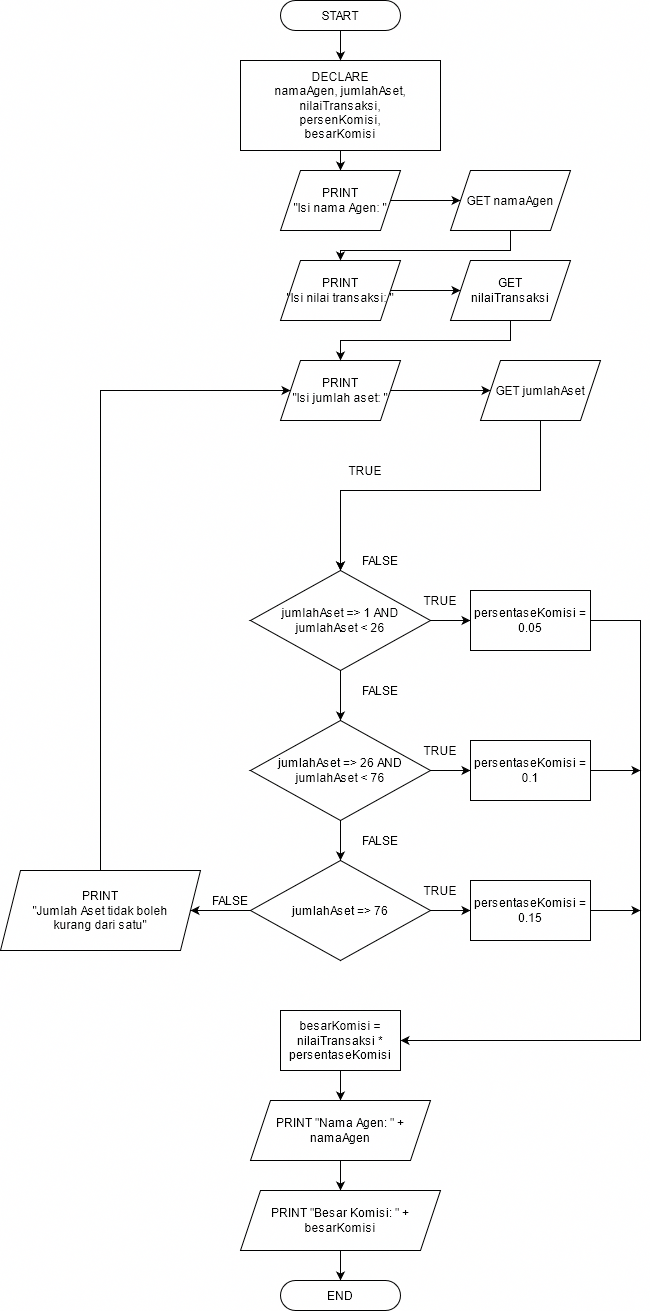

The diagram above was exported from draw.io. Its source (the exported page's mxGraphModel, read from the mxfile embedded in the PNG):
<mxGraphModel dx="1009" dy="1161" grid="1" gridSize="10" guides="1" tooltips="1" connect="1" arrows="1" fold="1" page="1" pageScale="1" pageWidth="850" pageHeight="1100" math="0" shadow="0">
  <root>
    <mxCell id="0" />
    <mxCell id="1" parent="0" />
    <mxCell id="28xbBbXLm4IBXhM0HnEF-1" value="" style="rounded=0;whiteSpace=wrap;html=1;" vertex="1" parent="1">
      <mxGeometry x="340" y="320" width="120" height="60" as="geometry" />
    </mxCell>
    <mxCell id="28xbBbXLm4IBXhM0HnEF-16" style="edgeStyle=orthogonalEdgeStyle;rounded=0;orthogonalLoop=1;jettySize=auto;html=1;" edge="1" parent="1" source="28xbBbXLm4IBXhM0HnEF-2" target="28xbBbXLm4IBXhM0HnEF-8">
      <mxGeometry relative="1" as="geometry" />
    </mxCell>
    <mxCell id="28xbBbXLm4IBXhM0HnEF-2" value="&lt;div&gt;DECLARE &lt;br&gt;&lt;/div&gt;&lt;div&gt;namaAgen, jumlahAset, nilaiTransaksi,&lt;/div&gt;&lt;div&gt;persenKomisi,&lt;/div&gt;&lt;div&gt;besarKomisi&lt;br&gt;&lt;/div&gt;" style="rounded=0;whiteSpace=wrap;html=1;" vertex="1" parent="1">
      <mxGeometry x="300" y="320" width="200" height="90" as="geometry" />
    </mxCell>
    <mxCell id="28xbBbXLm4IBXhM0HnEF-80" style="edgeStyle=orthogonalEdgeStyle;rounded=0;orthogonalLoop=1;jettySize=auto;html=1;" edge="1" parent="1" source="28xbBbXLm4IBXhM0HnEF-4" target="28xbBbXLm4IBXhM0HnEF-2">
      <mxGeometry relative="1" as="geometry" />
    </mxCell>
    <mxCell id="28xbBbXLm4IBXhM0HnEF-4" value="START" style="rounded=1;whiteSpace=wrap;html=1;arcSize=50;" vertex="1" parent="1">
      <mxGeometry x="340" y="260" width="120" height="30" as="geometry" />
    </mxCell>
    <mxCell id="28xbBbXLm4IBXhM0HnEF-17" style="edgeStyle=orthogonalEdgeStyle;rounded=0;orthogonalLoop=1;jettySize=auto;html=1;" edge="1" parent="1" source="28xbBbXLm4IBXhM0HnEF-8" target="28xbBbXLm4IBXhM0HnEF-11">
      <mxGeometry relative="1" as="geometry" />
    </mxCell>
    <mxCell id="28xbBbXLm4IBXhM0HnEF-8" value="&lt;div&gt;PRINT&lt;/div&gt;&lt;div&gt;&quot;Isi nama Agen: &quot;&lt;/div&gt;" style="shape=parallelogram;perimeter=parallelogramPerimeter;whiteSpace=wrap;html=1;fixedSize=1;" vertex="1" parent="1">
      <mxGeometry x="340" y="430" width="120" height="60" as="geometry" />
    </mxCell>
    <mxCell id="28xbBbXLm4IBXhM0HnEF-33" style="edgeStyle=orthogonalEdgeStyle;rounded=0;orthogonalLoop=1;jettySize=auto;html=1;entryX=0;entryY=0.5;entryDx=0;entryDy=0;" edge="1" parent="1" source="28xbBbXLm4IBXhM0HnEF-9" target="28xbBbXLm4IBXhM0HnEF-12">
      <mxGeometry relative="1" as="geometry" />
    </mxCell>
    <mxCell id="28xbBbXLm4IBXhM0HnEF-9" value="&lt;div&gt;PRINT&lt;/div&gt;&lt;div&gt;&quot;Isi jumlah aset: &quot;&lt;/div&gt;" style="shape=parallelogram;perimeter=parallelogramPerimeter;whiteSpace=wrap;html=1;fixedSize=1;" vertex="1" parent="1">
      <mxGeometry x="340" y="620" width="120" height="60" as="geometry" />
    </mxCell>
    <mxCell id="28xbBbXLm4IBXhM0HnEF-38" style="edgeStyle=orthogonalEdgeStyle;rounded=0;orthogonalLoop=1;jettySize=auto;html=1;entryX=0;entryY=0.5;entryDx=0;entryDy=0;" edge="1" parent="1" source="28xbBbXLm4IBXhM0HnEF-10" target="28xbBbXLm4IBXhM0HnEF-13">
      <mxGeometry relative="1" as="geometry" />
    </mxCell>
    <mxCell id="28xbBbXLm4IBXhM0HnEF-10" value="&lt;div&gt;PRINT&lt;/div&gt;&lt;div&gt;&quot;Isi nilai transaksi: &quot;&lt;/div&gt;" style="shape=parallelogram;perimeter=parallelogramPerimeter;whiteSpace=wrap;html=1;fixedSize=1;" vertex="1" parent="1">
      <mxGeometry x="340" y="520" width="120" height="60" as="geometry" />
    </mxCell>
    <mxCell id="28xbBbXLm4IBXhM0HnEF-39" style="edgeStyle=orthogonalEdgeStyle;rounded=0;orthogonalLoop=1;jettySize=auto;html=1;entryX=0.5;entryY=0;entryDx=0;entryDy=0;" edge="1" parent="1" source="28xbBbXLm4IBXhM0HnEF-11" target="28xbBbXLm4IBXhM0HnEF-10">
      <mxGeometry relative="1" as="geometry">
        <Array as="points">
          <mxPoint x="570" y="510" />
          <mxPoint x="400" y="510" />
        </Array>
      </mxGeometry>
    </mxCell>
    <mxCell id="28xbBbXLm4IBXhM0HnEF-11" value="GET namaAgen" style="shape=parallelogram;perimeter=parallelogramPerimeter;whiteSpace=wrap;html=1;fixedSize=1;" vertex="1" parent="1">
      <mxGeometry x="510" y="430" width="120" height="60" as="geometry" />
    </mxCell>
    <mxCell id="28xbBbXLm4IBXhM0HnEF-73" style="edgeStyle=orthogonalEdgeStyle;rounded=0;orthogonalLoop=1;jettySize=auto;html=1;entryX=0.5;entryY=0;entryDx=0;entryDy=0;" edge="1" parent="1" source="28xbBbXLm4IBXhM0HnEF-12" target="28xbBbXLm4IBXhM0HnEF-41">
      <mxGeometry relative="1" as="geometry">
        <Array as="points">
          <mxPoint x="600" y="750" />
          <mxPoint x="400" y="750" />
        </Array>
      </mxGeometry>
    </mxCell>
    <mxCell id="28xbBbXLm4IBXhM0HnEF-12" value="GET jumlahAset" style="shape=parallelogram;perimeter=parallelogramPerimeter;whiteSpace=wrap;html=1;fixedSize=1;" vertex="1" parent="1">
      <mxGeometry x="540" y="620" width="120" height="60" as="geometry" />
    </mxCell>
    <mxCell id="28xbBbXLm4IBXhM0HnEF-37" style="edgeStyle=orthogonalEdgeStyle;rounded=0;orthogonalLoop=1;jettySize=auto;html=1;entryX=0.5;entryY=0;entryDx=0;entryDy=0;" edge="1" parent="1" source="28xbBbXLm4IBXhM0HnEF-13" target="28xbBbXLm4IBXhM0HnEF-9">
      <mxGeometry relative="1" as="geometry">
        <Array as="points">
          <mxPoint x="570" y="600" />
          <mxPoint x="400" y="600" />
        </Array>
      </mxGeometry>
    </mxCell>
    <mxCell id="28xbBbXLm4IBXhM0HnEF-13" value="&lt;div&gt;GET&lt;/div&gt;&lt;div&gt;nilaiTransaksi&lt;/div&gt;" style="shape=parallelogram;perimeter=parallelogramPerimeter;whiteSpace=wrap;html=1;fixedSize=1;" vertex="1" parent="1">
      <mxGeometry x="510" y="520" width="120" height="60" as="geometry" />
    </mxCell>
    <mxCell id="28xbBbXLm4IBXhM0HnEF-49" style="edgeStyle=orthogonalEdgeStyle;rounded=0;orthogonalLoop=1;jettySize=auto;html=1;" edge="1" parent="1" target="28xbBbXLm4IBXhM0HnEF-41">
      <mxGeometry relative="1" as="geometry">
        <mxPoint x="400" y="800" as="sourcePoint" />
      </mxGeometry>
    </mxCell>
    <mxCell id="28xbBbXLm4IBXhM0HnEF-76" style="edgeStyle=orthogonalEdgeStyle;rounded=0;orthogonalLoop=1;jettySize=auto;html=1;entryX=0;entryY=0.5;entryDx=0;entryDy=0;" edge="1" parent="1" source="28xbBbXLm4IBXhM0HnEF-28" target="28xbBbXLm4IBXhM0HnEF-9">
      <mxGeometry relative="1" as="geometry">
        <Array as="points">
          <mxPoint x="160" y="650" />
        </Array>
      </mxGeometry>
    </mxCell>
    <mxCell id="28xbBbXLm4IBXhM0HnEF-28" value="PRINT&lt;br&gt;&lt;div&gt;&quot;Jumlah Aset tidak boleh&lt;/div&gt;&lt;div&gt;kurang dari satu&quot;&lt;/div&gt;" style="shape=parallelogram;perimeter=parallelogramPerimeter;whiteSpace=wrap;html=1;fixedSize=1;" vertex="1" parent="1">
      <mxGeometry x="60" y="1130" width="200" height="80" as="geometry" />
    </mxCell>
    <mxCell id="28xbBbXLm4IBXhM0HnEF-34" value="TRUE" style="text;html=1;strokeColor=none;fillColor=none;align=center;verticalAlign=middle;whiteSpace=wrap;rounded=0;" vertex="1" parent="1">
      <mxGeometry x="405" y="720" width="40" height="20" as="geometry" />
    </mxCell>
    <mxCell id="28xbBbXLm4IBXhM0HnEF-48" style="edgeStyle=orthogonalEdgeStyle;rounded=0;orthogonalLoop=1;jettySize=auto;html=1;entryX=0;entryY=0.5;entryDx=0;entryDy=0;" edge="1" parent="1" source="28xbBbXLm4IBXhM0HnEF-41" target="28xbBbXLm4IBXhM0HnEF-47">
      <mxGeometry relative="1" as="geometry" />
    </mxCell>
    <mxCell id="28xbBbXLm4IBXhM0HnEF-53" style="edgeStyle=orthogonalEdgeStyle;rounded=0;orthogonalLoop=1;jettySize=auto;html=1;entryX=0.5;entryY=0;entryDx=0;entryDy=0;" edge="1" parent="1" source="28xbBbXLm4IBXhM0HnEF-41" target="28xbBbXLm4IBXhM0HnEF-50">
      <mxGeometry relative="1" as="geometry" />
    </mxCell>
    <mxCell id="28xbBbXLm4IBXhM0HnEF-41" value="jumlahAset =&amp;gt; 1 AND jumlahAset &amp;lt; 26" style="rhombus;whiteSpace=wrap;html=1;" vertex="1" parent="1">
      <mxGeometry x="310" y="830" width="180" height="100" as="geometry" />
    </mxCell>
    <mxCell id="28xbBbXLm4IBXhM0HnEF-66" style="edgeStyle=orthogonalEdgeStyle;rounded=0;orthogonalLoop=1;jettySize=auto;html=1;entryX=1;entryY=0.5;entryDx=0;entryDy=0;" edge="1" parent="1" source="28xbBbXLm4IBXhM0HnEF-47" target="28xbBbXLm4IBXhM0HnEF-65">
      <mxGeometry relative="1" as="geometry">
        <Array as="points">
          <mxPoint x="700" y="880" />
          <mxPoint x="700" y="1300" />
        </Array>
      </mxGeometry>
    </mxCell>
    <mxCell id="28xbBbXLm4IBXhM0HnEF-47" value="persentaseKomisi = 0.05" style="rounded=0;whiteSpace=wrap;html=1;" vertex="1" parent="1">
      <mxGeometry x="530" y="850" width="120" height="60" as="geometry" />
    </mxCell>
    <mxCell id="28xbBbXLm4IBXhM0HnEF-58" style="edgeStyle=orthogonalEdgeStyle;rounded=0;orthogonalLoop=1;jettySize=auto;html=1;entryX=0;entryY=0.5;entryDx=0;entryDy=0;" edge="1" parent="1" source="28xbBbXLm4IBXhM0HnEF-50" target="28xbBbXLm4IBXhM0HnEF-55">
      <mxGeometry relative="1" as="geometry" />
    </mxCell>
    <mxCell id="28xbBbXLm4IBXhM0HnEF-60" style="edgeStyle=orthogonalEdgeStyle;rounded=0;orthogonalLoop=1;jettySize=auto;html=1;entryX=0.5;entryY=0;entryDx=0;entryDy=0;" edge="1" parent="1" source="28xbBbXLm4IBXhM0HnEF-50" target="28xbBbXLm4IBXhM0HnEF-51">
      <mxGeometry relative="1" as="geometry" />
    </mxCell>
    <mxCell id="28xbBbXLm4IBXhM0HnEF-50" value="jumlahAset =&amp;gt; 26 AND jumlahAset &amp;lt; 76" style="rhombus;whiteSpace=wrap;html=1;" vertex="1" parent="1">
      <mxGeometry x="310" y="980" width="180" height="100" as="geometry" />
    </mxCell>
    <mxCell id="28xbBbXLm4IBXhM0HnEF-59" style="edgeStyle=orthogonalEdgeStyle;rounded=0;orthogonalLoop=1;jettySize=auto;html=1;" edge="1" parent="1" source="28xbBbXLm4IBXhM0HnEF-51" target="28xbBbXLm4IBXhM0HnEF-56">
      <mxGeometry relative="1" as="geometry" />
    </mxCell>
    <mxCell id="28xbBbXLm4IBXhM0HnEF-74" style="edgeStyle=orthogonalEdgeStyle;rounded=0;orthogonalLoop=1;jettySize=auto;html=1;entryX=1;entryY=0.5;entryDx=0;entryDy=0;" edge="1" parent="1" source="28xbBbXLm4IBXhM0HnEF-51" target="28xbBbXLm4IBXhM0HnEF-28">
      <mxGeometry relative="1" as="geometry" />
    </mxCell>
    <mxCell id="28xbBbXLm4IBXhM0HnEF-51" value="jumlahAset =&amp;gt; 76" style="rhombus;whiteSpace=wrap;html=1;" vertex="1" parent="1">
      <mxGeometry x="310" y="1120" width="180" height="100" as="geometry" />
    </mxCell>
    <mxCell id="28xbBbXLm4IBXhM0HnEF-67" style="edgeStyle=orthogonalEdgeStyle;rounded=0;orthogonalLoop=1;jettySize=auto;html=1;" edge="1" parent="1" source="28xbBbXLm4IBXhM0HnEF-55">
      <mxGeometry relative="1" as="geometry">
        <mxPoint x="700" y="1030" as="targetPoint" />
      </mxGeometry>
    </mxCell>
    <mxCell id="28xbBbXLm4IBXhM0HnEF-55" value="persentaseKomisi = 0.1" style="rounded=0;whiteSpace=wrap;html=1;" vertex="1" parent="1">
      <mxGeometry x="530" y="1000" width="120" height="60" as="geometry" />
    </mxCell>
    <mxCell id="28xbBbXLm4IBXhM0HnEF-68" style="edgeStyle=orthogonalEdgeStyle;rounded=0;orthogonalLoop=1;jettySize=auto;html=1;" edge="1" parent="1" source="28xbBbXLm4IBXhM0HnEF-56">
      <mxGeometry relative="1" as="geometry">
        <mxPoint x="700" y="1170" as="targetPoint" />
      </mxGeometry>
    </mxCell>
    <mxCell id="28xbBbXLm4IBXhM0HnEF-56" value="persentaseKomisi = 0.15" style="rounded=0;whiteSpace=wrap;html=1;" vertex="1" parent="1">
      <mxGeometry x="530" y="1140" width="120" height="60" as="geometry" />
    </mxCell>
    <mxCell id="28xbBbXLm4IBXhM0HnEF-62" value="TRUE" style="text;html=1;strokeColor=none;fillColor=none;align=center;verticalAlign=middle;whiteSpace=wrap;rounded=0;" vertex="1" parent="1">
      <mxGeometry x="480" y="850" width="40" height="20" as="geometry" />
    </mxCell>
    <mxCell id="28xbBbXLm4IBXhM0HnEF-63" value="TRUE" style="text;html=1;strokeColor=none;fillColor=none;align=center;verticalAlign=middle;whiteSpace=wrap;rounded=0;" vertex="1" parent="1">
      <mxGeometry x="480" y="1000" width="40" height="20" as="geometry" />
    </mxCell>
    <mxCell id="28xbBbXLm4IBXhM0HnEF-64" value="TRUE" style="text;html=1;strokeColor=none;fillColor=none;align=center;verticalAlign=middle;whiteSpace=wrap;rounded=0;" vertex="1" parent="1">
      <mxGeometry x="480" y="1140" width="40" height="20" as="geometry" />
    </mxCell>
    <mxCell id="28xbBbXLm4IBXhM0HnEF-84" style="edgeStyle=orthogonalEdgeStyle;rounded=0;orthogonalLoop=1;jettySize=auto;html=1;" edge="1" parent="1" source="28xbBbXLm4IBXhM0HnEF-65" target="28xbBbXLm4IBXhM0HnEF-78">
      <mxGeometry relative="1" as="geometry" />
    </mxCell>
    <mxCell id="28xbBbXLm4IBXhM0HnEF-65" value="besarKomisi = nilaiTransaksi * persentaseKomisi" style="rounded=0;whiteSpace=wrap;html=1;" vertex="1" parent="1">
      <mxGeometry x="340" y="1270" width="120" height="60" as="geometry" />
    </mxCell>
    <mxCell id="28xbBbXLm4IBXhM0HnEF-69" value="FALSE" style="text;html=1;strokeColor=none;fillColor=none;align=center;verticalAlign=middle;whiteSpace=wrap;rounded=0;" vertex="1" parent="1">
      <mxGeometry x="420" y="1090" width="40" height="20" as="geometry" />
    </mxCell>
    <mxCell id="28xbBbXLm4IBXhM0HnEF-70" value="FALSE" style="text;html=1;strokeColor=none;fillColor=none;align=center;verticalAlign=middle;whiteSpace=wrap;rounded=0;" vertex="1" parent="1">
      <mxGeometry x="420" y="940" width="40" height="20" as="geometry" />
    </mxCell>
    <mxCell id="28xbBbXLm4IBXhM0HnEF-72" value="FALSE" style="text;html=1;strokeColor=none;fillColor=none;align=center;verticalAlign=middle;whiteSpace=wrap;rounded=0;" vertex="1" parent="1">
      <mxGeometry x="420" y="810" width="40" height="20" as="geometry" />
    </mxCell>
    <mxCell id="28xbBbXLm4IBXhM0HnEF-75" value="FALSE" style="text;html=1;strokeColor=none;fillColor=none;align=center;verticalAlign=middle;whiteSpace=wrap;rounded=0;" vertex="1" parent="1">
      <mxGeometry x="270" y="1150" width="40" height="20" as="geometry" />
    </mxCell>
    <mxCell id="28xbBbXLm4IBXhM0HnEF-83" style="edgeStyle=orthogonalEdgeStyle;rounded=0;orthogonalLoop=1;jettySize=auto;html=1;" edge="1" parent="1" source="28xbBbXLm4IBXhM0HnEF-78" target="28xbBbXLm4IBXhM0HnEF-79">
      <mxGeometry relative="1" as="geometry" />
    </mxCell>
    <mxCell id="28xbBbXLm4IBXhM0HnEF-78" value="PRINT &quot;Nama Agen: &quot; + namaAgen" style="shape=parallelogram;perimeter=parallelogramPerimeter;whiteSpace=wrap;html=1;fixedSize=1;" vertex="1" parent="1">
      <mxGeometry x="310" y="1360" width="180" height="60" as="geometry" />
    </mxCell>
    <mxCell id="28xbBbXLm4IBXhM0HnEF-85" style="edgeStyle=orthogonalEdgeStyle;rounded=0;orthogonalLoop=1;jettySize=auto;html=1;entryX=0.5;entryY=0;entryDx=0;entryDy=0;" edge="1" parent="1" source="28xbBbXLm4IBXhM0HnEF-79" target="28xbBbXLm4IBXhM0HnEF-81">
      <mxGeometry relative="1" as="geometry" />
    </mxCell>
    <mxCell id="28xbBbXLm4IBXhM0HnEF-79" value="PRINT &quot;Besar Komisi: &quot; + besarKomisi" style="shape=parallelogram;perimeter=parallelogramPerimeter;whiteSpace=wrap;html=1;fixedSize=1;" vertex="1" parent="1">
      <mxGeometry x="300" y="1450" width="200" height="60" as="geometry" />
    </mxCell>
    <mxCell id="28xbBbXLm4IBXhM0HnEF-81" value="END" style="rounded=1;whiteSpace=wrap;html=1;arcSize=50;" vertex="1" parent="1">
      <mxGeometry x="340" y="1540" width="120" height="30" as="geometry" />
    </mxCell>
  </root>
</mxGraphModel>